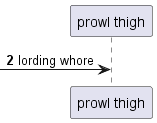

The diagram above was rendered by PlantUML. Its source (embedded in the PNG):
@startuml
participant "prowl thigh" as 0
autonumber 2 9
 [-> 0: lording whore
autonumber stop
@enduml